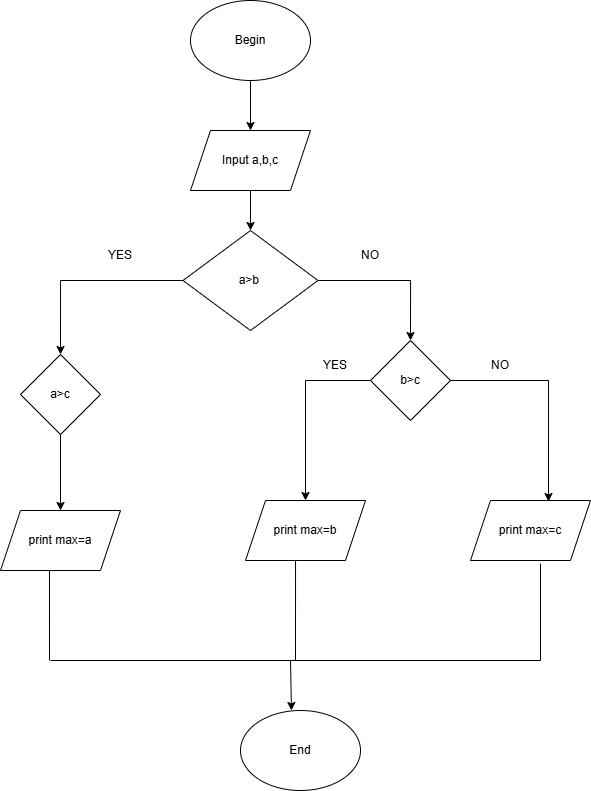

The diagram above was exported from draw.io. Its source (the exported page's mxGraphModel, read from the mxfile embedded in the PNG):
<mxGraphModel dx="1969" dy="908" grid="1" gridSize="10" guides="1" tooltips="1" connect="1" arrows="1" fold="1" page="1" pageScale="1" pageWidth="1169" pageHeight="827" math="0" shadow="0">
  <root>
    <mxCell id="0" />
    <mxCell id="1" parent="0" />
    <mxCell id="Wa1Q01sNr6GUUeBz8T4F-29" style="edgeStyle=orthogonalEdgeStyle;rounded=0;orthogonalLoop=1;jettySize=auto;html=1;entryX=0.5;entryY=0;entryDx=0;entryDy=0;" edge="1" parent="1" source="Wa1Q01sNr6GUUeBz8T4F-1" target="Wa1Q01sNr6GUUeBz8T4F-2">
      <mxGeometry relative="1" as="geometry" />
    </mxCell>
    <mxCell id="Wa1Q01sNr6GUUeBz8T4F-1" value="Begin" style="ellipse;whiteSpace=wrap;html=1;" vertex="1" parent="1">
      <mxGeometry x="530" y="20" width="120" height="80" as="geometry" />
    </mxCell>
    <mxCell id="Wa1Q01sNr6GUUeBz8T4F-30" style="edgeStyle=orthogonalEdgeStyle;rounded=0;orthogonalLoop=1;jettySize=auto;html=1;entryX=0.5;entryY=0;entryDx=0;entryDy=0;" edge="1" parent="1" source="Wa1Q01sNr6GUUeBz8T4F-2" target="Wa1Q01sNr6GUUeBz8T4F-3">
      <mxGeometry relative="1" as="geometry" />
    </mxCell>
    <mxCell id="Wa1Q01sNr6GUUeBz8T4F-2" value="Input a,b,c" style="shape=parallelogram;perimeter=parallelogramPerimeter;whiteSpace=wrap;html=1;fixedSize=1;" vertex="1" parent="1">
      <mxGeometry x="530" y="150" width="120" height="60" as="geometry" />
    </mxCell>
    <mxCell id="Wa1Q01sNr6GUUeBz8T4F-10" style="edgeStyle=orthogonalEdgeStyle;rounded=0;orthogonalLoop=1;jettySize=auto;html=1;entryX=0.5;entryY=0;entryDx=0;entryDy=0;" edge="1" parent="1" source="Wa1Q01sNr6GUUeBz8T4F-3" target="Wa1Q01sNr6GUUeBz8T4F-9">
      <mxGeometry relative="1" as="geometry" />
    </mxCell>
    <mxCell id="Wa1Q01sNr6GUUeBz8T4F-11" style="edgeStyle=orthogonalEdgeStyle;rounded=0;orthogonalLoop=1;jettySize=auto;html=1;entryX=0.5;entryY=0;entryDx=0;entryDy=0;" edge="1" parent="1" source="Wa1Q01sNr6GUUeBz8T4F-3" target="Wa1Q01sNr6GUUeBz8T4F-8">
      <mxGeometry relative="1" as="geometry" />
    </mxCell>
    <mxCell id="Wa1Q01sNr6GUUeBz8T4F-3" value="a&amp;gt;b&amp;nbsp;" style="rhombus;whiteSpace=wrap;html=1;" vertex="1" parent="1">
      <mxGeometry x="522.5" y="250" width="135" height="100" as="geometry" />
    </mxCell>
    <mxCell id="Wa1Q01sNr6GUUeBz8T4F-4" value="print max=a" style="shape=parallelogram;perimeter=parallelogramPerimeter;whiteSpace=wrap;html=1;fixedSize=1;" vertex="1" parent="1">
      <mxGeometry x="340" y="530" width="120" height="60" as="geometry" />
    </mxCell>
    <mxCell id="Wa1Q01sNr6GUUeBz8T4F-5" value="print max=b" style="shape=parallelogram;perimeter=parallelogramPerimeter;whiteSpace=wrap;html=1;fixedSize=1;" vertex="1" parent="1">
      <mxGeometry x="585" y="520" width="120" height="60" as="geometry" />
    </mxCell>
    <mxCell id="Wa1Q01sNr6GUUeBz8T4F-16" style="edgeStyle=orthogonalEdgeStyle;rounded=0;orthogonalLoop=1;jettySize=auto;html=1;entryX=0.5;entryY=0;entryDx=0;entryDy=0;" edge="1" parent="1" source="Wa1Q01sNr6GUUeBz8T4F-8" target="Wa1Q01sNr6GUUeBz8T4F-5">
      <mxGeometry relative="1" as="geometry" />
    </mxCell>
    <mxCell id="Wa1Q01sNr6GUUeBz8T4F-8" value="b&amp;gt;c" style="rhombus;whiteSpace=wrap;html=1;" vertex="1" parent="1">
      <mxGeometry x="710" y="360" width="80" height="80" as="geometry" />
    </mxCell>
    <mxCell id="Wa1Q01sNr6GUUeBz8T4F-21" style="edgeStyle=orthogonalEdgeStyle;rounded=0;orthogonalLoop=1;jettySize=auto;html=1;entryX=0.5;entryY=0;entryDx=0;entryDy=0;" edge="1" parent="1" source="Wa1Q01sNr6GUUeBz8T4F-9" target="Wa1Q01sNr6GUUeBz8T4F-4">
      <mxGeometry relative="1" as="geometry" />
    </mxCell>
    <mxCell id="Wa1Q01sNr6GUUeBz8T4F-9" value="a&amp;gt;c" style="rhombus;whiteSpace=wrap;html=1;" vertex="1" parent="1">
      <mxGeometry x="360" y="374" width="80" height="80" as="geometry" />
    </mxCell>
    <mxCell id="Wa1Q01sNr6GUUeBz8T4F-13" value="YES" style="text;html=1;align=center;verticalAlign=middle;whiteSpace=wrap;rounded=0;" vertex="1" parent="1">
      <mxGeometry x="430" y="260" width="60" height="30" as="geometry" />
    </mxCell>
    <mxCell id="Wa1Q01sNr6GUUeBz8T4F-14" value="NO" style="text;html=1;align=center;verticalAlign=middle;whiteSpace=wrap;rounded=0;" vertex="1" parent="1">
      <mxGeometry x="680" y="260" width="60" height="30" as="geometry" />
    </mxCell>
    <mxCell id="Wa1Q01sNr6GUUeBz8T4F-15" value="print max=c" style="shape=parallelogram;perimeter=parallelogramPerimeter;whiteSpace=wrap;html=1;fixedSize=1;" vertex="1" parent="1">
      <mxGeometry x="810" y="520" width="120" height="60" as="geometry" />
    </mxCell>
    <mxCell id="Wa1Q01sNr6GUUeBz8T4F-17" style="edgeStyle=orthogonalEdgeStyle;rounded=0;orthogonalLoop=1;jettySize=auto;html=1;entryX=0.65;entryY=0.017;entryDx=0;entryDy=0;entryPerimeter=0;" edge="1" parent="1" source="Wa1Q01sNr6GUUeBz8T4F-8" target="Wa1Q01sNr6GUUeBz8T4F-15">
      <mxGeometry relative="1" as="geometry" />
    </mxCell>
    <mxCell id="Wa1Q01sNr6GUUeBz8T4F-18" value="YES" style="text;html=1;align=center;verticalAlign=middle;whiteSpace=wrap;rounded=0;" vertex="1" parent="1">
      <mxGeometry x="645" y="370" width="60" height="30" as="geometry" />
    </mxCell>
    <mxCell id="Wa1Q01sNr6GUUeBz8T4F-19" value="NO" style="text;html=1;align=center;verticalAlign=middle;whiteSpace=wrap;rounded=0;" vertex="1" parent="1">
      <mxGeometry x="810" y="370" width="60" height="30" as="geometry" />
    </mxCell>
    <mxCell id="Wa1Q01sNr6GUUeBz8T4F-20" value="End" style="ellipse;whiteSpace=wrap;html=1;" vertex="1" parent="1">
      <mxGeometry x="580" y="730" width="120" height="80" as="geometry" />
    </mxCell>
    <mxCell id="Wa1Q01sNr6GUUeBz8T4F-24" value="" style="endArrow=none;html=1;rounded=0;exitX=0.408;exitY=1.033;exitDx=0;exitDy=0;exitPerimeter=0;" edge="1" parent="1">
      <mxGeometry width="50" height="50" relative="1" as="geometry">
        <mxPoint x="388.96000000000004" y="590" as="sourcePoint" />
        <mxPoint x="389" y="680" as="targetPoint" />
      </mxGeometry>
    </mxCell>
    <mxCell id="Wa1Q01sNr6GUUeBz8T4F-25" value="" style="endArrow=none;html=1;rounded=0;" edge="1" parent="1">
      <mxGeometry width="50" height="50" relative="1" as="geometry">
        <mxPoint x="390" y="680" as="sourcePoint" />
        <mxPoint x="880" y="680" as="targetPoint" />
      </mxGeometry>
    </mxCell>
    <mxCell id="Wa1Q01sNr6GUUeBz8T4F-26" value="" style="endArrow=none;html=1;rounded=0;" edge="1" parent="1">
      <mxGeometry width="50" height="50" relative="1" as="geometry">
        <mxPoint x="880" y="583" as="sourcePoint" />
        <mxPoint x="880" y="680" as="targetPoint" />
      </mxGeometry>
    </mxCell>
    <mxCell id="Wa1Q01sNr6GUUeBz8T4F-27" value="" style="endArrow=none;html=1;rounded=0;exitX=0.417;exitY=1;exitDx=0;exitDy=0;exitPerimeter=0;" edge="1" parent="1" source="Wa1Q01sNr6GUUeBz8T4F-5">
      <mxGeometry width="50" height="50" relative="1" as="geometry">
        <mxPoint x="560" y="520" as="sourcePoint" />
        <mxPoint x="635" y="680" as="targetPoint" />
      </mxGeometry>
    </mxCell>
    <mxCell id="Wa1Q01sNr6GUUeBz8T4F-28" value="" style="endArrow=classic;html=1;rounded=0;entryX=0.425;entryY=0;entryDx=0;entryDy=0;entryPerimeter=0;" edge="1" parent="1" target="Wa1Q01sNr6GUUeBz8T4F-20">
      <mxGeometry width="50" height="50" relative="1" as="geometry">
        <mxPoint x="630" y="680" as="sourcePoint" />
        <mxPoint x="610" y="470" as="targetPoint" />
      </mxGeometry>
    </mxCell>
  </root>
</mxGraphModel>